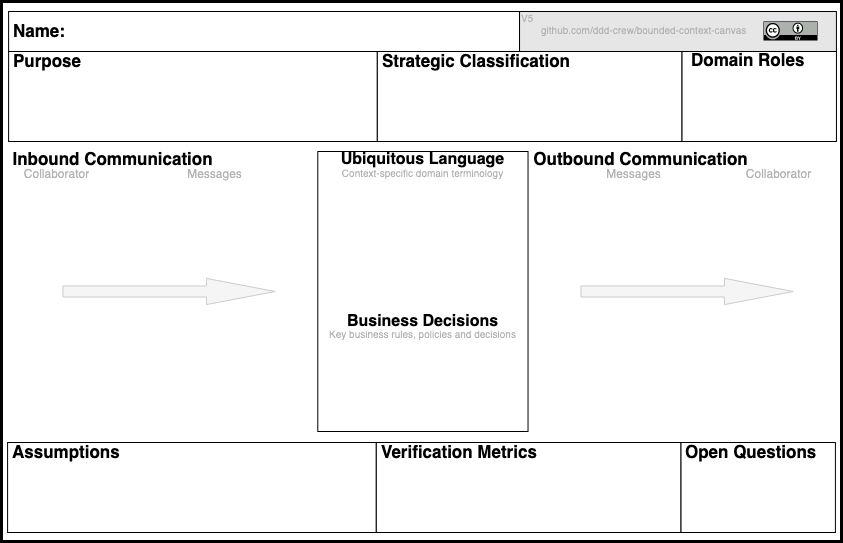

The diagram above was exported from draw.io. Its source (the exported page's mxGraphModel, read from the mxfile embedded in the PNG):
<mxGraphModel dx="1258" dy="614" grid="1" gridSize="10" guides="1" tooltips="1" connect="1" arrows="1" fold="1" page="1" pageScale="1" pageWidth="827" pageHeight="1169" math="0" shadow="0">
  <root>
    <mxCell id="0" />
    <mxCell id="U_fYF4rXB53wSbd23XHR-2" value="Template" style="" parent="0" />
    <mxCell id="FhHqoo8-zhZ17oRsZNE7-6" value="" style="group" vertex="1" connectable="0" parent="U_fYF4rXB53wSbd23XHR-2">
      <mxGeometry x="20" y="100" width="840" height="530" as="geometry" />
    </mxCell>
    <mxCell id="U_fYF4rXB53wSbd23XHR-69" value="" style="group;fillColor=#ffffff;" parent="FhHqoo8-zhZ17oRsZNE7-6" vertex="1" connectable="0">
      <mxGeometry width="840" height="520" as="geometry" />
    </mxCell>
    <mxCell id="U_fYF4rXB53wSbd23XHR-6" value="" style="rounded=0;whiteSpace=wrap;html=1;strokeWidth=1;labelBackgroundColor=none;fillColor=#E6E6E6;" parent="U_fYF4rXB53wSbd23XHR-69" vertex="1">
      <mxGeometry x="518.0169286577993" width="316.9044740024184" height="40" as="geometry" />
    </mxCell>
    <mxCell id="U_fYF4rXB53wSbd23XHR-5" value="" style="rounded=0;whiteSpace=wrap;html=1;strokeWidth=1;" parent="U_fYF4rXB53wSbd23XHR-69" vertex="1">
      <mxGeometry x="7.110036275695284" width="510.906892382104" height="40" as="geometry" />
    </mxCell>
    <mxCell id="U_fYF4rXB53wSbd23XHR-7" value="" style="rounded=0;whiteSpace=wrap;html=1;strokeWidth=1;" parent="U_fYF4rXB53wSbd23XHR-69" vertex="1">
      <mxGeometry x="7.110036275695284" y="40" width="368.7061668681983" height="90" as="geometry" />
    </mxCell>
    <mxCell id="U_fYF4rXB53wSbd23XHR-8" value="" style="rounded=0;whiteSpace=wrap;html=1;strokeWidth=1;" parent="U_fYF4rXB53wSbd23XHR-69" vertex="1">
      <mxGeometry x="375.8162031438936" y="40" width="304.7158403869407" height="90" as="geometry" />
    </mxCell>
    <mxCell id="U_fYF4rXB53wSbd23XHR-10" value="" style="rounded=0;whiteSpace=wrap;html=1;strokeWidth=1;" parent="U_fYF4rXB53wSbd23XHR-69" vertex="1">
      <mxGeometry x="680.5320435308344" y="40" width="154.3893591293833" height="90" as="geometry" />
    </mxCell>
    <mxCell id="U_fYF4rXB53wSbd23XHR-11" value="" style="rounded=0;whiteSpace=wrap;html=1;strokeWidth=1;" parent="U_fYF4rXB53wSbd23XHR-69" vertex="1">
      <mxGeometry x="316.2848851269649" y="140" width="210.25392986698913" height="280" as="geometry" />
    </mxCell>
    <mxCell id="U_fYF4rXB53wSbd23XHR-14" value="" style="shape=flexArrow;endArrow=classic;html=1;width=11.061452513966481;endSize=22.606703910614527;endWidth=14.166666666666668;fillColor=#f5f5f5;strokeColor=#CCCCCC;" parent="U_fYF4rXB53wSbd23XHR-69" edge="1">
      <mxGeometry width="50" height="50" relative="1" as="geometry">
        <mxPoint x="60.94316807738815" y="280" as="sourcePoint" />
        <mxPoint x="274.24425634824667" y="280" as="targetPoint" />
      </mxGeometry>
    </mxCell>
    <mxCell id="U_fYF4rXB53wSbd23XHR-17" value="" style="shape=flexArrow;endArrow=classic;html=1;width=11.061452513966481;endSize=22.606703910614527;endWidth=14.166666666666668;fillColor=#f5f5f5;strokeColor=#CCCCCC;" parent="U_fYF4rXB53wSbd23XHR-69" edge="1">
      <mxGeometry width="50" height="50" relative="1" as="geometry">
        <mxPoint x="578.9600967351874" y="280" as="sourcePoint" />
        <mxPoint x="792.2611850060459" y="280" as="targetPoint" />
      </mxGeometry>
    </mxCell>
    <mxCell id="U_fYF4rXB53wSbd23XHR-18" value="Business Decisions" style="text;html=1;strokeColor=none;fillColor=none;align=center;verticalAlign=middle;whiteSpace=wrap;rounded=0;fontSize=16;fontStyle=1" parent="U_fYF4rXB53wSbd23XHR-69" vertex="1">
      <mxGeometry x="314.87303506650545" y="300" width="213.30108827085851" height="20" as="geometry" />
    </mxCell>
    <mxCell id="U_fYF4rXB53wSbd23XHR-19" value="Ubiquitous Language" style="text;html=1;strokeColor=none;fillColor=none;align=center;verticalAlign=middle;whiteSpace=wrap;rounded=0;fontSize=16;fontStyle=1" parent="U_fYF4rXB53wSbd23XHR-69" vertex="1">
      <mxGeometry x="314.87303506650545" y="137.99999999999997" width="213.30108827085851" height="20" as="geometry" />
    </mxCell>
    <mxCell id="U_fYF4rXB53wSbd23XHR-20" value="Inbound Communication" style="text;html=1;strokeColor=none;fillColor=none;align=center;verticalAlign=middle;whiteSpace=wrap;rounded=0;fontSize=17;fontStyle=1" parent="U_fYF4rXB53wSbd23XHR-69" vertex="1">
      <mxGeometry y="137.99999999999997" width="223.4582829504232" height="20" as="geometry" />
    </mxCell>
    <mxCell id="U_fYF4rXB53wSbd23XHR-21" value="Outbound Communication" style="text;html=1;strokeColor=none;fillColor=none;align=center;verticalAlign=middle;whiteSpace=wrap;rounded=0;fontSize=17;fontStyle=1" parent="U_fYF4rXB53wSbd23XHR-69" vertex="1">
      <mxGeometry x="528.174123337364" y="137.99999999999997" width="223.4582829504232" height="20" as="geometry" />
    </mxCell>
    <mxCell id="U_fYF4rXB53wSbd23XHR-23" value="Purpose" style="text;html=1;strokeColor=none;fillColor=none;align=left;verticalAlign=middle;whiteSpace=wrap;rounded=0;fontSize=17;fontStyle=1" parent="U_fYF4rXB53wSbd23XHR-69" vertex="1">
      <mxGeometry x="10.157194679564691" y="40" width="207.2067714631197" height="20" as="geometry" />
    </mxCell>
    <mxCell id="U_fYF4rXB53wSbd23XHR-22" value="Strategic Classification" style="text;html=1;strokeColor=none;fillColor=none;align=left;verticalAlign=middle;whiteSpace=wrap;rounded=0;fontSize=17;fontStyle=1" parent="U_fYF4rXB53wSbd23XHR-69" vertex="1">
      <mxGeometry x="378.863361547763" y="40" width="207.2067714631197" height="20" as="geometry" />
    </mxCell>
    <mxCell id="U_fYF4rXB53wSbd23XHR-24" value="Domain Roles" style="text;html=1;strokeColor=none;fillColor=none;align=left;verticalAlign=middle;whiteSpace=wrap;rounded=0;fontSize=17;fontStyle=1" parent="U_fYF4rXB53wSbd23XHR-69" vertex="1">
      <mxGeometry x="687.6420798065296" y="39" width="152.35792019347036" height="20" as="geometry" />
    </mxCell>
    <mxCell id="U_fYF4rXB53wSbd23XHR-25" value="Name:" style="text;html=1;strokeColor=none;fillColor=none;align=left;verticalAlign=middle;whiteSpace=wrap;rounded=0;fontSize=17;fontStyle=1" parent="U_fYF4rXB53wSbd23XHR-69" vertex="1">
      <mxGeometry x="10.157194679564691" y="10" width="152.35792019347036" height="20" as="geometry" />
    </mxCell>
    <mxCell id="U_fYF4rXB53wSbd23XHR-26" value="&lt;font style=&quot;font-size: 10px;&quot;&gt;Context-specific domain terminology&lt;/font&gt;" style="text;html=1;strokeColor=none;fillColor=none;align=center;verticalAlign=middle;whiteSpace=wrap;rounded=0;fontSize=10;fontColor=#B3B3B3;" parent="U_fYF4rXB53wSbd23XHR-69" vertex="1">
      <mxGeometry x="314.87303506650545" y="153" width="213.30108827085851" height="20" as="geometry" />
    </mxCell>
    <mxCell id="U_fYF4rXB53wSbd23XHR-27" value="Key business rules, policies and decisions" style="text;html=1;strokeColor=none;fillColor=none;align=center;verticalAlign=middle;whiteSpace=wrap;rounded=0;fontSize=10;fontColor=#B3B3B3;" parent="U_fYF4rXB53wSbd23XHR-69" vertex="1">
      <mxGeometry x="314.76130592503023" y="313.99999999999994" width="213.30108827085851" height="20" as="geometry" />
    </mxCell>
    <mxCell id="U_fYF4rXB53wSbd23XHR-37" value="&lt;font style=&quot;font-size: 10px&quot;&gt;V5&lt;br&gt;&lt;br&gt;&lt;br&gt;&lt;/font&gt;" style="text;html=1;strokeColor=none;fillColor=none;align=left;verticalAlign=middle;whiteSpace=wrap;rounded=0;fontSize=10;fontColor=#B3B3B3;" parent="U_fYF4rXB53wSbd23XHR-69" vertex="1">
      <mxGeometry x="518.0169286577993" width="20.314389359129382" height="40" as="geometry" />
    </mxCell>
    <mxCell id="U_fYF4rXB53wSbd23XHR-38" value="&lt;font style=&quot;font-size: 10px&quot;&gt;&lt;br&gt;github.com/ddd-crew/bounded-context-canvas&lt;br&gt;&lt;br&gt;&lt;/font&gt;" style="text;html=1;strokeColor=none;fillColor=none;align=left;verticalAlign=middle;whiteSpace=wrap;rounded=0;fontSize=10;fontColor=#B3B3B3;" parent="U_fYF4rXB53wSbd23XHR-69" vertex="1">
      <mxGeometry x="538.3313180169287" width="213.30108827085851" height="40" as="geometry" />
    </mxCell>
    <mxCell id="U_fYF4rXB53wSbd23XHR-39" value="" style="shape=image;aspect=fixed;image=data:image/svg+xml,(base64 omitted: 11212 chars);" parent="U_fYF4rXB53wSbd23XHR-69" vertex="1">
      <mxGeometry x="761.7896009673519" y="10" width="55.69886792452831" height="19.62264150943396" as="geometry" />
    </mxCell>
    <mxCell id="U_fYF4rXB53wSbd23XHR-43" value="&lt;font style=&quot;font-size: 12px&quot;&gt;Collaborator&lt;/font&gt;" style="text;html=1;strokeColor=none;fillColor=none;align=center;verticalAlign=middle;whiteSpace=wrap;rounded=0;fontSize=12;fontColor=#B3B3B3;" parent="U_fYF4rXB53wSbd23XHR-69" vertex="1">
      <mxGeometry x="25.39298669891173" y="153" width="60.94316807738815" height="20" as="geometry" />
    </mxCell>
    <mxCell id="U_fYF4rXB53wSbd23XHR-41" value="&lt;font style=&quot;font-size: 12px;&quot;&gt;Messages&lt;/font&gt;" style="text;html=1;strokeColor=none;fillColor=none;align=center;verticalAlign=middle;whiteSpace=wrap;rounded=0;fontSize=12;fontColor=#B3B3B3;" parent="U_fYF4rXB53wSbd23XHR-69" vertex="1">
      <mxGeometry x="182.82950423216445" y="153" width="60.94316807738815" height="20" as="geometry" />
    </mxCell>
    <mxCell id="U_fYF4rXB53wSbd23XHR-40" value="&lt;font style=&quot;font-size: 12px;&quot;&gt;Messages&lt;/font&gt;" style="text;html=1;strokeColor=none;fillColor=none;align=center;verticalAlign=middle;whiteSpace=wrap;rounded=0;fontSize=12;fontColor=#B3B3B3;" parent="U_fYF4rXB53wSbd23XHR-69" vertex="1">
      <mxGeometry x="602.3216444981862" y="153" width="60.94316807738815" height="20" as="geometry" />
    </mxCell>
    <mxCell id="U_fYF4rXB53wSbd23XHR-42" value="&lt;font style=&quot;font-size: 12px&quot;&gt;Collaborator&lt;/font&gt;" style="text;html=1;strokeColor=none;fillColor=none;align=center;verticalAlign=middle;whiteSpace=wrap;rounded=0;fontSize=12;fontColor=#B3B3B3;" parent="U_fYF4rXB53wSbd23XHR-69" vertex="1">
      <mxGeometry x="746.5538089480049" y="153" width="60.94316807738815" height="20" as="geometry" />
    </mxCell>
    <mxCell id="FhHqoo8-zhZ17oRsZNE7-0" value="" style="rounded=0;whiteSpace=wrap;html=1;strokeWidth=1;" vertex="1" parent="FhHqoo8-zhZ17oRsZNE7-6">
      <mxGeometry x="6.0943168077388155" y="431" width="368.7061668681983" height="90" as="geometry" />
    </mxCell>
    <mxCell id="FhHqoo8-zhZ17oRsZNE7-1" value="" style="rounded=0;whiteSpace=wrap;html=1;strokeWidth=1;" vertex="1" parent="FhHqoo8-zhZ17oRsZNE7-6">
      <mxGeometry x="374.80048367593713" y="431" width="304.7158403869407" height="90" as="geometry" />
    </mxCell>
    <mxCell id="FhHqoo8-zhZ17oRsZNE7-2" value="" style="rounded=0;whiteSpace=wrap;html=1;strokeWidth=1;" vertex="1" parent="FhHqoo8-zhZ17oRsZNE7-6">
      <mxGeometry x="679.5163240628779" y="431" width="154.3893591293833" height="90" as="geometry" />
    </mxCell>
    <mxCell id="FhHqoo8-zhZ17oRsZNE7-3" value="Assumptions" style="text;html=1;strokeColor=none;fillColor=none;align=left;verticalAlign=middle;whiteSpace=wrap;rounded=0;fontSize=17;fontStyle=1" vertex="1" parent="FhHqoo8-zhZ17oRsZNE7-6">
      <mxGeometry x="9.141475211608222" y="431" width="207.2067714631197" height="20" as="geometry" />
    </mxCell>
    <mxCell id="FhHqoo8-zhZ17oRsZNE7-4" value="Verification Metrics" style="text;html=1;strokeColor=none;fillColor=none;align=left;verticalAlign=middle;whiteSpace=wrap;rounded=0;fontSize=17;fontStyle=1" vertex="1" parent="FhHqoo8-zhZ17oRsZNE7-6">
      <mxGeometry x="377.8476420798065" y="431" width="207.2067714631197" height="20" as="geometry" />
    </mxCell>
    <mxCell id="FhHqoo8-zhZ17oRsZNE7-5" value="Open Questions" style="text;html=1;strokeColor=none;fillColor=none;align=left;verticalAlign=middle;whiteSpace=wrap;rounded=0;fontSize=17;fontStyle=1" vertex="1" parent="FhHqoo8-zhZ17oRsZNE7-6">
      <mxGeometry x="681.5477629987909" y="431" width="152.35792019347036" height="20" as="geometry" />
    </mxCell>
    <mxCell id="U_fYF4rXB53wSbd23XHR-4" value="" style="rounded=0;whiteSpace=wrap;html=1;strokeWidth=3;fillColor=none;" parent="FhHqoo8-zhZ17oRsZNE7-6" vertex="1">
      <mxGeometry y="-10" width="840" height="540" as="geometry" />
    </mxCell>
  </root>
</mxGraphModel>